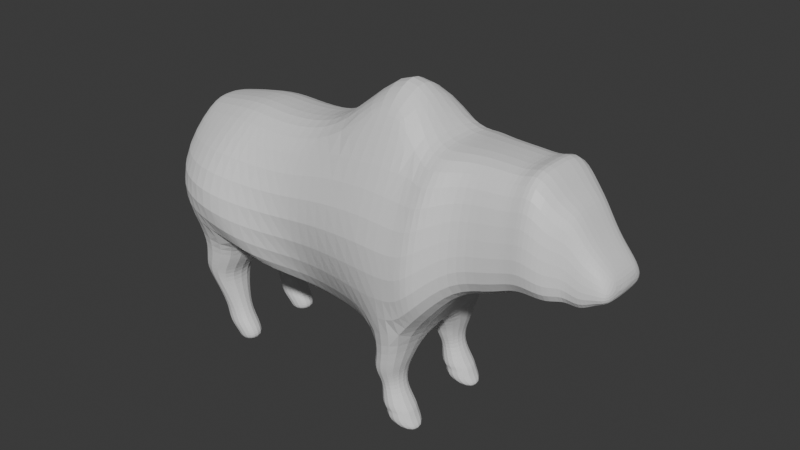 # Source: Untitled.blend  (saved by Blender 5.0.119; exported with 4.5.12 LTS)
import bpy
from mathutils import Matrix  # noqa: F401  (used for matrix-valued properties, if any)

bpy.ops.wm.read_factory_settings(use_empty=True)
scene = bpy.context.scene
scene.name = 'Scene'

# ---- collections
col_collection = bpy.data.collections.new('Collection'); scene.collection.children.link(col_collection)

# ---- materials (node trees are filled in below, after node groups)
mat_material = bpy.data.materials.new('Material')
mat_material.alpha_threshold = 0.0
mat_material.use_backface_culling_lightprobe_volume = False
mat_material.roughness = 0.5
mat_material.line_color = (0.0, 0.0, 0.0, 1.0)

# ---- material node trees
mat_material.use_nodes = True; mat_material.node_tree.nodes.clear()
_N = mat_material.node_tree.nodes; _L = mat_material.node_tree.links
n0 = _N.new('ShaderNodeOutputMaterial'); n0.name = 'Material Output'; n0.location = (200, 100)
n1 = _N.new('ShaderNodeBsdfPrincipled'); n1.name = 'Principled BSDF'; n1.location = (-200, 100)
_L.new(n1.outputs[0], n0.inputs[0])
n0.is_active_output = True

# ---- world
world_world = bpy.data.worlds.new('World'); scene.world = world_world
world_world.use_nodes = True; world_world.node_tree.nodes.clear()
_N = world_world.node_tree.nodes; _L = world_world.node_tree.links
n0 = _N.new('ShaderNodeOutputWorld'); n0.name = 'World Output'; n0.location = (200, 100)
n1 = _N.new('ShaderNodeBackground'); n1.name = 'Background'; n1.location = (-200, 100)
n1.inputs[0].default_value = (0.05088, 0.05088, 0.05088, 1.0)
_L.new(n1.outputs[0], n0.inputs[0])
n0.is_active_output = True
world_world.color = (0.05088, 0.05088, 0.05088)
world_world.sun_shadow_jitter_overblur = 0.0

# ---- meshes
me_cube = bpy.data.meshes.new('Cube')
me_cube.from_pydata([(0.7291, -0.2488, 1.454), (0.7354, -0.7407, -1.117), (0.05102, -0.4232, 0.9472), (0.03155, -0.3537, -1.284), (0.03156, 0.0, -1.285), (0.7291, 0.0, 1.807), (0.05102, 0.0, 0.9472), (0.7354, 0.0, -1.119), (1.163, -0.4713, 1.031), (1.163, -0.8153, -1.003), (1.163, 0.0, 1.031), (1.163, 0.0, -1.003), (-0.3872, 0.0, -1.222), (-0.3872, -0.3244, -1.222), (-0.4348, -0.4404, 0.7942), (-0.4348, 0.0, 0.7942), (-0.78, 0.0, -0.9206), (-0.78, -0.904, -0.9206), (-0.9253, -0.4525, 0.79), (-0.9253, 0.0, 0.79), (-1.211, 0.0, -0.7601), (-1.221, -0.7839, -0.7544), (-1.252, -0.3977, 0.8219), (-1.252, 0.0, 0.8288), (-1.871, 0.0, -0.6243), (-1.871, -0.824, -0.5942), (-1.871, -0.3366, 0.6975), (-1.871, 0.0, 0.7084), (-1.999, 0.0, -0.2783), (-1.999, -0.4773, -0.2454), (-2.012, -0.1985, 0.6731), (-2.012, 0.0, 0.6731), (-2.079, 0.0, 0.02657), (-2.079, -0.4661, 0.02657), (-2.085, 0.0, 0.391), (-2.085, 0.0, 0.391), (1.383, -0.6702, 0.9983), (1.383, -0.9365, -0.7274), (1.383, 0.0, 0.9983), (1.383, 0.0, -0.7274), (1.626, -0.4896, 1.019), (1.626, -0.6481, -0.393), (1.626, 0.0, 1.019), (1.626, 0.0, -0.393), (1.995, -0.4679, 1.016), (2.023, -0.6264, -0.2906), (1.995, 0.0, 1.016), (2.023, 0.0, -0.2906), (-1.308, -0.06495, -1.012), (-1.31, -0.7564, -1.015), (-1.852, -0.06495, -0.9498), (-1.852, -0.7692, -0.9498), (-1.474, -0.1206, -1.231), (-1.474, -0.7622, -1.231), (-1.92, -0.1206, -1.145), (-1.92, -0.718, -1.145), (-1.459, -0.2227, -1.438), (-1.459, -0.6573, -1.438), (-1.761, -0.2227, -1.48), (-1.761, -0.624, -1.48), (-1.401, -0.2939, -1.704), (-1.401, -0.5804, -1.704), (-1.698, -0.2939, -1.746), (-1.698, -0.5585, -1.746), (-1.323, -0.2715, -1.852), (-1.323, -0.6046, -1.852), (-1.682, -0.2715, -1.903), (-1.682, -0.5791, -1.903), (-1.241, -0.2946, -1.972), (-1.241, -0.5797, -1.972), (-1.549, -0.2946, -2.016), (-1.549, -0.5578, -2.016), (-1.245, -0.3151, -2.087), (-1.245, -0.5576, -2.087), (-1.507, -0.3151, -2.124), (-1.507, -0.539, -2.124), (0.05102, -0.9604, 0.02393), (0.7291, -1.014, 0.0654), (1.163, -1.009, 0.01401), (-0.4348, -0.9312, -0.07331), (-0.9685, -1.028, -0.07519), (-1.43, -1.243, 0.01455), (-1.821, -0.9845, 0.04518), (-2.006, -0.7089, 0.1974), (-2.082, -0.4584, 0.2088), (-2.082, 0.0, 0.2088), (1.383, -0.9365, 0.1355), (1.626, -0.6481, 0.313), (1.995, -0.6264, 0.3737), (2.379, -0.6198, 0.475), (0.652, -0.7501, -1.453), (0.6527, -0.2489, -1.45), (1.06, -0.7631, -1.357), (1.06, -0.2489, -1.357), (0.7287, -0.7029, -1.591), (0.7306, -0.2959, -1.587), (1.001, -0.6983, -1.494), (1.001, -0.2959, -1.494), (0.7575, -0.6408, -1.707), (0.759, -0.3663, -1.704), (0.9827, -0.641, -1.68), (0.9827, -0.3663, -1.68), (0.7536, -0.6968, -1.926), (0.7536, -0.3159, -1.926), (1.123, -0.6946, -1.898), (1.123, -0.3159, -1.898), (0.8241, -0.6702, -1.95), (0.8241, -0.3423, -1.95), (1.142, -0.6683, -1.927), (1.142, -0.3423, -1.927), (0.8041, -0.6985, -2.052), (0.8041, -0.3141, -2.052), (1.177, -0.6963, -2.024), (1.177, -0.3141, -2.024), (1.043, -0.6119, -2.161), (1.043, -0.4003, -2.161), (1.248, -0.6106, -2.146), (1.248, -0.4003, -2.146), (2.221, -0.6063, 0.4141), (2.235, -0.6063, -0.171), (2.207, 0.0, 0.9991), (2.207, -0.4478, 0.9991), (2.235, 0.0, -0.171), (2.588, -0.5714, 0.3246), (2.394, -0.6198, -0.143), (2.364, 0.0, 1.093), (2.364, -0.4612, 1.093), (2.394, 0.0, -0.143), (2.705, -0.4277, 0.3058), (2.6, -0.5714, -0.1685), (2.576, 0.0, 0.8178), (2.576, -0.4128, 0.8178), (2.6, 0.0, -0.1685), (2.852, -0.4001, 0.1574), (2.716, -0.4277, -0.1415), (2.694, 0.0, 0.753), (2.694, -0.3318, 0.753), (2.716, 0.0, -0.1415), (2.996, -0.3542, 0.1341), (2.86, -0.4001, -0.1833), (2.843, 0.0, 0.4981), (2.843, -0.3042, 0.4981), (2.86, 0.0, -0.1833), (3.0, -0.3542, -0.06604), (2.991, 0.0, 0.3343), (2.991, -0.2583, 0.3343), (3.0, 0.0, -0.06604), (3.134, -0.304, 0.0764), (3.136, -0.304, -0.02083), (3.132, 0.0, 0.1736), (3.132, -0.2081, 0.1736), (3.136, 0.0, -0.02083), (3.134, 0.0, 0.0764), (0.7291, -0.4759, 1.121)], [], [(5, 6, 2, 0), (77, 153, 2, 76), (4, 7, 1, 3), (5, 0, 8, 10), (4, 3, 13, 12), (10, 8, 36, 38), (77, 1, 9, 78), (7, 11, 93, 91), (79, 14, 18, 80), (76, 2, 14, 79), (2, 6, 15, 14), (16, 17, 21, 20), (14, 15, 19, 18), (12, 13, 17, 16), (22, 23, 27, 26), (80, 18, 22, 81), (18, 19, 23, 22), (82, 26, 30, 83), (21, 25, 51, 49), (81, 22, 26, 82), (83, 30, 34, 84), (26, 27, 31, 30), (24, 25, 29, 28), (84, 34, 35, 85), (28, 29, 33, 32), (30, 31, 35, 34), (37, 39, 43, 41), (9, 11, 39, 37), (78, 9, 37, 86), (42, 40, 44, 46), (86, 37, 41, 87), (38, 36, 40, 42), (88, 45, 119, 118), (41, 43, 47, 45), (87, 41, 45, 88), (49, 51, 55, 53), (25, 24, 50, 51), (24, 20, 48, 50), (20, 21, 49, 48), (52, 53, 57, 56), (48, 49, 53, 52), (50, 48, 52, 54), (51, 50, 54, 55), (58, 56, 60, 62), (54, 52, 56, 58), (55, 54, 58, 59), (53, 55, 59, 57), (61, 63, 67, 65), (59, 58, 62, 63), (57, 59, 63, 61), (56, 57, 61, 60), (66, 64, 68, 70), (60, 61, 65, 64), (62, 60, 64, 66), (63, 62, 66, 67), (71, 70, 74, 75), (67, 66, 70, 71), (65, 67, 71, 69), (64, 65, 69, 68), (72, 73, 75, 74), (69, 71, 75, 73), (68, 69, 73, 72), (70, 68, 72, 74), (40, 87, 88, 44), (45, 47, 122, 119), (36, 86, 87, 40), (8, 78, 86, 36), (33, 84, 85, 32), (29, 83, 84, 33), (21, 81, 82, 25), (25, 82, 83, 29), (17, 80, 81, 21), (3, 76, 79, 13), (13, 79, 80, 17), (0, 153, 8), (1, 77, 76, 3), (92, 90, 94, 96), (1, 7, 91, 90), (9, 1, 90, 92), (11, 9, 92, 93), (96, 94, 98, 100), (90, 91, 95, 94), (91, 93, 97, 95), (93, 92, 96, 97), (99, 101, 105, 103), (94, 95, 99, 98), (95, 97, 101, 99), (97, 96, 100, 101), (104, 102, 106, 108), (101, 100, 104, 105), (100, 98, 102, 104), (98, 99, 103, 102), (106, 107, 111, 110), (102, 103, 107, 106), (103, 105, 109, 107), (105, 104, 108, 109), (111, 113, 117, 115), (107, 109, 113, 111), (109, 108, 112, 113), (108, 106, 110, 112), (114, 115, 117, 116), (113, 112, 116, 117), (112, 110, 114, 116), (110, 111, 115, 114), (125, 126, 131, 130), (120, 121, 126, 125), (46, 44, 121, 120), (44, 88, 118, 121), (118, 119, 124, 89), (121, 118, 89, 126), (119, 122, 127, 124), (130, 131, 136, 135), (126, 89, 123, 131), (124, 127, 132, 129), (89, 124, 129, 123), (135, 136, 141, 140), (131, 123, 128, 136), (129, 132, 137, 134), (123, 129, 134, 128), (140, 141, 145, 144), (136, 128, 133, 141), (134, 137, 142, 139), (128, 134, 139, 133), (138, 143, 148, 147), (141, 133, 138, 145), (139, 142, 146, 143), (133, 139, 143, 138), (152, 149, 150, 147, 148, 151), (144, 145, 150, 149), (145, 138, 147, 150), (143, 146, 151, 148), (2, 153, 0), (8, 153, 77, 78)])
_uv = me_cube.uv_layers.new(name='UVMap')
_uv.uv.foreach_set('vector', [0.625, 0.625, 0.875, 0.625, 0.875, 0.75, 0.625, 0.75, 0.5, 0.75, 0.5763, 0.75, 0.625, 1.0, 0.5, 1.0, 0.125, 0.625, 0.375, 0.625, 0.375, 0.75, 0.125, 0.75, 0.625, 0.625, 0.625, 0.75, 0.625, 0.75, 0.625, 0.625, 0.125, 0.625, 0.125, 0.75, 0.125, 0.75, 0.125, 0.625, 0.625, 0.625, 0.625, 0.75, 0.625, 0.75, 0.625, 0.625, 0.5, 0.75, 0.375, 0.75, 0.375, 0.75, 0.5, 0.75, 0.0, 0.0, 0.0, 0.0, 0.0, 0.0, 0.0, 0.0, 0.5, 1.0, 0.625, 1.0, 0.625, 1.0, 0.5, 1.0, 0.5, 1.0, 0.625, 1.0, 0.625, 1.0, 0.5, 1.0, 0.875, 0.75, 0.875, 0.625, 0.875, 0.625, 0.875, 0.75, 0.125, 0.625, 0.125, 0.75, 0.125, 0.75, 0.125, 0.625, 0.875, 0.75, 0.875, 0.625, 0.875, 0.625, 0.875, 0.75, 0.125, 0.625, 0.125, 0.75, 0.125, 0.75, 0.125, 0.625, 0.875, 0.75, 0.875, 0.625, 0.875, 0.625, 0.875, 0.75, 0.5, 1.0, 0.625, 1.0, 0.625, 1.0, 0.5, 1.0, 0.875, 0.75, 0.875, 0.625, 0.875, 0.625, 0.875, 0.75, 0.5, 1.0, 0.625, 1.0, 0.625, 1.0, 0.5, 1.0, 0.375, 1.0, 0.375, 1.0, 0.375, 1.0, 0.375, 1.0, 0.5, 1.0, 0.625, 1.0, 0.625, 1.0, 0.5, 1.0, 0.5, 1.0, 0.625, 1.0, 0.625, 1.0, 0.5, 1.0, 0.875, 0.75, 0.875, 0.625, 0.875, 0.625, 0.875, 0.75, 0.125, 0.625, 0.125, 0.75, 0.125, 0.75, 0.125, 0.625, 0.5, 0.0, 0.625, 0.0, 0.625, 0.125, 0.5, 0.125, 0.125, 0.625, 0.125, 0.75, 0.125, 0.75, 0.125, 0.625, 0.875, 0.75, 0.875, 0.625, 0.875, 0.625, 0.875, 0.75, 0.375, 0.75, 0.375, 0.625, 0.375, 0.625, 0.375, 0.75, 0.375, 0.75, 0.375, 0.625, 0.375, 0.625, 0.375, 0.75, 0.5, 0.75, 0.375, 0.75, 0.375, 0.75, 0.5, 0.75, 0.625, 0.625, 0.625, 0.75, 0.625, 0.75, 0.625, 0.625, 0.5, 0.75, 0.375, 0.75, 0.375, 0.75, 0.5, 0.75, 0.625, 0.625, 0.625, 0.75, 0.625, 0.75, 0.625, 0.625, 0.5, 0.75, 0.375, 0.75, 0.375, 0.75, 0.5, 0.75, 0.375, 0.75, 0.375, 0.625, 0.375, 0.625, 0.375, 0.75, 0.5, 0.75, 0.375, 0.75, 0.375, 0.75, 0.5, 0.75, 0.375, 1.0, 0.375, 1.0, 0.375, 1.0, 0.375, 1.0, 0.125, 0.75, 0.125, 0.625, 0.125, 0.625, 0.125, 0.75, 0.0, 0.0, 0.0, 0.0, 0.0, 0.0, 0.0, 0.0, 0.125, 0.625, 0.125, 0.75, 0.125, 0.75, 0.125, 0.625, 0.125, 0.625, 0.125, 0.75, 0.125, 0.75, 0.125, 0.625, 0.125, 0.625, 0.125, 0.75, 0.125, 0.75, 0.125, 0.625, 0.0, 0.0, 0.0, 0.0, 0.0, 0.0, 0.0, 0.0, 0.125, 0.75, 0.125, 0.625, 0.125, 0.625, 0.125, 0.75, 0.0, 0.0, 0.0, 0.0, 0.0, 0.0, 0.0, 0.0, 0.0, 0.0, 0.0, 0.0, 0.0, 0.0, 0.0, 0.0, 0.125, 0.75, 0.125, 0.625, 0.125, 0.625, 0.125, 0.75, 0.375, 1.0, 0.375, 1.0, 0.375, 1.0, 0.375, 1.0, 0.375, 1.0, 0.375, 1.0, 0.375, 1.0, 0.375, 1.0, 0.125, 0.75, 0.125, 0.625, 0.125, 0.625, 0.125, 0.75, 0.375, 1.0, 0.375, 1.0, 0.375, 1.0, 0.375, 1.0, 0.125, 0.625, 0.125, 0.75, 0.125, 0.75, 0.125, 0.625, 0.0, 0.0, 0.0, 0.0, 0.0, 0.0, 0.0, 0.0, 0.125, 0.625, 0.125, 0.75, 0.125, 0.75, 0.125, 0.625, 0.0, 0.0, 0.0, 0.0, 0.0, 0.0, 0.0, 0.0, 0.125, 0.75, 0.125, 0.625, 0.125, 0.625, 0.125, 0.75, 0.125, 0.75, 0.125, 0.625, 0.125, 0.625, 0.125, 0.75, 0.125, 0.75, 0.125, 0.625, 0.125, 0.625, 0.125, 0.75, 0.375, 1.0, 0.375, 1.0, 0.375, 1.0, 0.375, 1.0, 0.125, 0.625, 0.125, 0.75, 0.125, 0.75, 0.125, 0.625, 0.125, 0.625, 0.125, 0.75, 0.375, 1.0, 0.125, 0.625, 0.375, 1.0, 0.375, 1.0, 0.375, 1.0, 0.375, 1.0, 0.125, 0.625, 0.125, 0.75, 0.125, 0.75, 0.125, 0.625, 0.0, 0.0, 0.0, 0.0, 0.0, 0.0, 0.0, 0.0, 0.625, 0.75, 0.5, 0.75, 0.5, 0.75, 0.625, 0.75, 0.375, 0.75, 0.375, 0.625, 0.375, 0.625, 0.375, 0.75, 0.625, 0.75, 0.5, 0.75, 0.5, 0.75, 0.625, 0.75, 0.625, 0.75, 0.5, 0.75, 0.5, 0.75, 0.625, 0.75, 0.375, 0.0, 0.5, 0.0, 0.5, 0.125, 0.375, 0.125, 0.375, 1.0, 0.5, 1.0, 0.5, 1.0, 0.375, 1.0, 0.375, 1.0, 0.5, 1.0, 0.5, 1.0, 0.375, 1.0, 0.375, 1.0, 0.5, 1.0, 0.5, 1.0, 0.375, 1.0, 0.375, 1.0, 0.5, 1.0, 0.5, 1.0, 0.375, 1.0, 0.375, 1.0, 0.5, 1.0, 0.5, 1.0, 0.375, 1.0, 0.375, 1.0, 0.5, 1.0, 0.5, 1.0, 0.375, 1.0, 0.625, 0.75, 0.5763, 0.75, 0.625, 0.75, 0.375, 0.75, 0.5, 0.75, 0.5, 1.0, 0.375, 1.0, 0.375, 0.75, 0.375, 0.75, 0.375, 0.75, 0.375, 0.75, 0.375, 0.75, 0.375, 0.625, 0.375, 0.625, 0.375, 0.75, 0.375, 0.75, 0.375, 0.75, 0.375, 0.75, 0.375, 0.75, 0.375, 0.625, 0.375, 0.75, 0.375, 0.75, 0.375, 0.625, 0.375, 0.75, 0.375, 0.75, 0.375, 0.75, 0.375, 0.75, 0.375, 0.75, 0.375, 0.625, 0.375, 0.625, 0.375, 0.75, 0.0, 0.0, 0.0, 0.0, 0.0, 0.0, 0.0, 0.0, 0.375, 0.625, 0.375, 0.75, 0.375, 0.75, 0.375, 0.625, 0.0, 0.0, 0.0, 0.0, 0.0, 0.0, 0.0, 0.0, 0.375, 0.75, 0.375, 0.625, 0.375, 0.625, 0.375, 0.75, 0.0, 0.0, 0.0, 0.0, 0.0, 0.0, 0.0, 0.0, 0.375, 0.625, 0.375, 0.75, 0.375, 0.75, 0.375, 0.625, 0.375, 0.75, 0.375, 0.75, 0.375, 0.75, 0.375, 0.75, 0.375, 0.625, 0.375, 0.75, 0.375, 0.75, 0.375, 0.625, 0.375, 0.75, 0.375, 0.75, 0.375, 0.75, 0.375, 0.75, 0.375, 0.75, 0.375, 0.625, 0.375, 0.625, 0.375, 0.75, 0.375, 0.75, 0.375, 0.625, 0.375, 0.625, 0.375, 0.75, 0.375, 0.75, 0.375, 0.625, 0.375, 0.625, 0.375, 0.75, 0.0, 0.0, 0.0, 0.0, 0.0, 0.0, 0.0, 0.0, 0.375, 0.625, 0.375, 0.75, 0.375, 0.75, 0.375, 0.625, 0.0, 0.0, 0.0, 0.0, 0.0, 0.0, 0.0, 0.0, 0.0, 0.0, 0.0, 0.0, 0.0, 0.0, 0.0, 0.0, 0.375, 0.625, 0.375, 0.75, 0.375, 0.75, 0.375, 0.625, 0.375, 0.75, 0.375, 0.75, 0.375, 0.75, 0.375, 0.75, 0.375, 0.75, 0.375, 0.625, 0.0, 0.0, 0.375, 0.75, 0.375, 0.625, 0.375, 0.75, 0.375, 0.75, 0.375, 0.625, 0.375, 0.75, 0.375, 0.75, 0.375, 0.75, 0.375, 0.75, 0.375, 0.75, 0.375, 0.625, 0.375, 0.625, 0.375, 0.75, 0.625, 0.625, 0.625, 0.75, 0.625, 0.75, 0.625, 0.625, 0.625, 0.625, 0.625, 0.75, 0.625, 0.75, 0.625, 0.625, 0.625, 0.625, 0.625, 0.75, 0.625, 0.75, 0.625, 0.625, 0.625, 0.75, 0.5, 0.75, 0.5, 0.75, 0.625, 0.75, 0.5, 0.75, 0.375, 0.75, 0.375, 0.75, 0.5, 0.75, 0.625, 0.75, 0.5, 0.75, 0.5, 0.75, 0.625, 0.75, 0.375, 0.75, 0.375, 0.625, 0.375, 0.625, 0.375, 0.75, 0.625, 0.625, 0.625, 0.75, 0.625, 0.75, 0.625, 0.625, 0.625, 0.75, 0.5, 0.75, 0.5, 0.75, 0.625, 0.75, 0.375, 0.75, 0.375, 0.625, 0.375, 0.625, 0.375, 0.75, 0.5, 0.75, 0.375, 0.75, 0.375, 0.75, 0.5, 0.75, 0.625, 0.625, 0.625, 0.75, 0.625, 0.75, 0.625, 0.625, 0.625, 0.75, 0.5, 0.75, 0.5, 0.75, 0.625, 0.75, 0.375, 0.75, 0.375, 0.625, 0.375, 0.625, 0.375, 0.75, 0.5, 0.75, 0.375, 0.75, 0.375, 0.75, 0.5, 0.75, 0.625, 0.625, 0.625, 0.75, 0.625, 0.75, 0.625, 0.625, 0.625, 0.75, 0.5, 0.75, 0.5, 0.75, 0.625, 0.75, 0.375, 0.75, 0.375, 0.625, 0.375, 0.625, 0.375, 0.75, 0.5, 0.75, 0.375, 0.75, 0.375, 0.75, 0.5, 0.75, 0.5, 0.75, 0.375, 0.75, 0.375, 0.75, 0.5, 0.75, 0.625, 0.75, 0.5, 0.75, 0.5, 0.75, 0.625, 0.75, 0.375, 0.75, 0.375, 0.625, 0.375, 0.625, 0.375, 0.75, 0.5, 0.75, 0.375, 0.75, 0.375, 0.75, 0.5, 0.75, 0.5, 0.625, 0.625, 0.625, 0.625, 0.75, 0.5, 0.75, 0.375, 0.75, 0.375, 0.625, 0.625, 0.625, 0.625, 0.75, 0.625, 0.75, 0.625, 0.625, 0.625, 0.75, 0.5, 0.75, 0.5, 0.75, 0.625, 0.75, 0.375, 0.75, 0.375, 0.625, 0.375, 0.625, 0.375, 0.75, 0.625, 1.0, 0.5763, 0.75, 0.625, 0.75, 0.625, 0.75, 0.5763, 0.75, 0.5, 0.75, 0.5, 0.75])
me_cube.materials.append(mat_material)
me_cube.use_mirror_vertex_groups = False
me_cube.update()

# ---- objects
ob_cube = bpy.data.objects.new('Cube', me_cube)
ob_empty = bpy.data.objects.new('Empty', None)
ob_empty_001 = bpy.data.objects.new('Empty.001', None)
ob_empty_002 = bpy.data.objects.new('Empty.002', None)

# ---- transforms, parenting, visibility, modifiers, constraints
ob_cube.location = (0.0, 0.0, 0.0)
ob_cube.lock_rotations_4d = False
ob_cube.empty_display_type = 'ARROWS'
ob_cube.lineart.crease_threshold = 0.0
_m = ob_cube.modifiers.new('Mirror', 'MIRROR')
_m.use_axis = (False, True, False)
_m.use_clip = True
_m = ob_cube.modifiers.new('Subdivision', 'SUBSURF')
ob_empty.location = (0.5902, 7.63, 6.543)
ob_empty.rotation_euler = (1.571, -0.0, 0.0)
ob_empty.scale = (2.58, 2.58, 2.58)
ob_empty.empty_display_type = 'IMAGE'
ob_empty.empty_display_size = 5.0
ob_empty_001.location = (0.1227, 3.244, -0.05957)
ob_empty_001.rotation_euler = (1.571, 0.0, 3.142)
ob_empty_001.scale = (2.078, 2.078, 2.078)
ob_empty_001.empty_display_type = 'IMAGE'
ob_empty_001.empty_display_size = 5.0
ob_empty_002.location = (1.49, 0.003268, 0.3768)
ob_empty_002.rotation_euler = (1.571, 0.0, 1.571)
ob_empty_002.scale = (0.5888, 0.5888, 0.5888)
ob_empty_002.empty_display_type = 'IMAGE'
ob_empty_002.empty_display_size = 5.0

# ---- collection membership
col_collection.objects.link(ob_cube)
col_collection.objects.link(ob_empty)
col_collection.objects.link(ob_empty_001)
col_collection.objects.link(ob_empty_002)

# ---- scene / render settings (as saved in the file)
scene.frame_start = 1; scene.frame_end = 250; scene.frame_set(0)
scene.render.engine = 'BLENDER_EEVEE_NEXT'
scene.render.bake_bias = 0.0
scene.render.bake_samples = 0
scene.cycles.sampling_pattern = 'TABULATED_SOBOL'
scene.eevee.use_volume_custom_range = False
bpy.context.view_layer.update()

# ---- added for rendering (the .blend has no active camera and no usable light): camera, sun
cam_auto = bpy.data.cameras.new('AutoCamera')
cam_auto.lens = 50.0
cam_auto.sensor_width = 36.0
cam_auto.clip_end = 1000.0
ob_auto_camera = bpy.data.objects.new('AutoCamera', cam_auto)
scene.collection.objects.link(ob_auto_camera)
ob_auto_camera.location = (7.01446, -7.78662, 5.01381)
ob_auto_camera.rotation_euler = (1.09748, -7.21219e-08, 0.694738)
scene.camera = ob_auto_camera
light_auto_sun = bpy.data.lights.new('AutoSun', 'SUN')
light_auto_sun.energy = 3.0
light_auto_sun.angle = 0.0523599
ob_auto_sun = bpy.data.objects.new('AutoSun', light_auto_sun)
scene.collection.objects.link(ob_auto_sun)
ob_auto_sun.rotation_euler = (0.872665, 0.174533, 0.523599)
bpy.context.view_layer.update()
